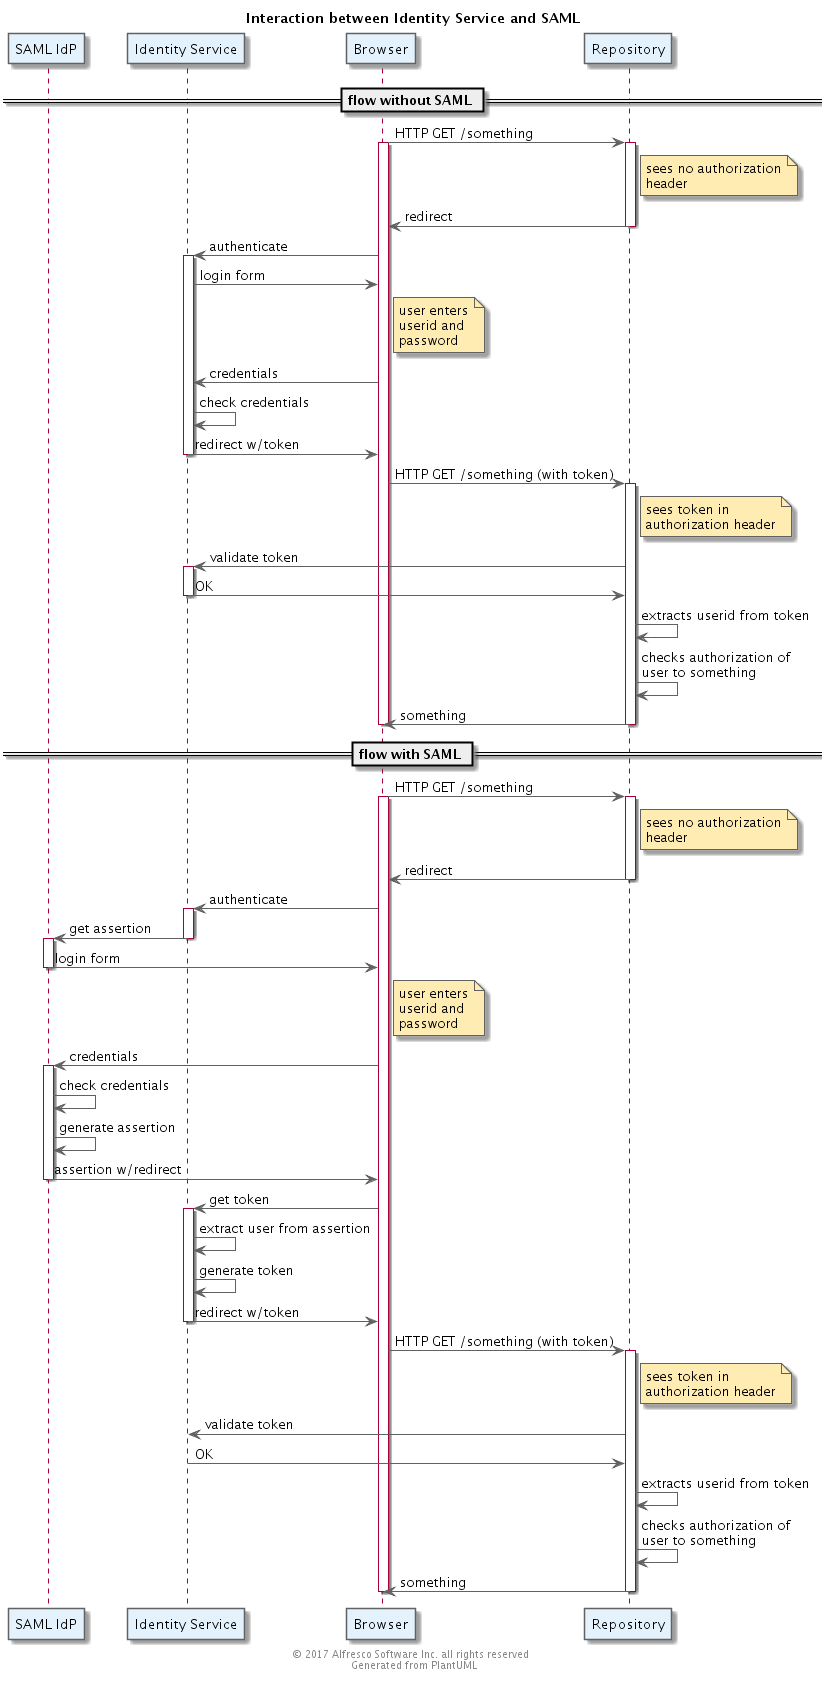

The diagram above was rendered by PlantUML. Its source (embedded in the PNG):
@startuml
' Use straight lines
skinparam linetype ortho

' Color Scheme
' Selected from Google Material Design color palette: https://material.google.com/style/color.html#color-color-palette
skinparam backgroundColor white

skinparam actorBorderColor #616161

skinparam classArrowColor #616161
skinparam classBackgroundColor #FFF9C4
skinparam classBorderColor #616161

skinparam componentArrowColor #616161
skinparam componentBackgroundColor #FFF8E1
skinparam componentBorderColor #616161

skinparam nodeArrowColor #616161
skinParam nodeBackgroundColor #E0F7FA
skinParam nodeBorderColor #616161

skinparam objectArrowColor #616161
skinParam objectBackgroundColor #FFEBEE
skinParam objectBorderColor #616161

skinparam queueArrowColor #616161
skinParam queueBackgroundColor #F3E5F5
skinParam queueBorderColor #616161

skinparam databaseArrowColor #616161
skinParam databaseBackgroundColor #E0E0E0
skinParam databaseBorderColor #616161

skinparam frameBackgroundColor #E0F7FA
skinparam frameBorderColor #616161

skinparam entityBackgroundColor #F9FBE7
skinparam entityBorderColor #616161

skinparam participantBackgroundColor #E3F2FD
skinparam participantBorderColor #616161

skinparam noteBackgroundColor #FFECB3
skinparam noteBorderColor #616161

'  Stamp the files as generated and copyrighted
center footer © 2017 Alfresco Software Inc. all rights reserved \n Generated from PlantUML

Title: Interaction between Identity Service and SAML

participant "SAML IdP" as S
participant "Identity Service" as IS
participant "Browser" as B
participant "Repository" as R

== flow without SAML ==

B->R: HTTP GET /something
activate B
activate R
note right of R
sees no authorization
header
end note
R->B: redirect
deactivate R
B->IS: authenticate
activate IS
B<-IS: login form
note right of B
user enters
userid and
password
end note
B->IS: credentials
IS->IS: check credentials
IS->B: redirect w/token
deactivate IS
B->R: HTTP GET /something (with token)
activate R
note right of R
sees token in
authorization header
end note
R->IS: validate token
activate IS
IS->R: OK
deactivate IS
R->R: extracts userid from token
R->R: checks authorization of\nuser to something
R->B: something
deactivate R
deactivate B

== flow with SAML ==
B->R: HTTP GET /something
activate B
activate R
note right of R
sees no authorization
header
end note
R->B: redirect
deactivate R
B->IS: authenticate
activate IS
IS->S: get assertion
deactivate IS
activate S
S->B: login form
deactivate S
note right of B
user enters
userid and
password
end note
S<-B: credentials
activate S
S<->S: check credentials
S->S: generate assertion
S->B: assertion w/redirect
deactivate S
B->IS:get token
activate IS
IS->IS: extract user from assertion
IS->IS: generate token
IS->B: redirect w/token
deactivate IS
B->R: HTTP GET /something (with token)
activate R
note right of R
sees token in
authorization header
end note
R->IS: validate token
IS->R: OK
R->R: extracts userid from token
R->R: checks authorization of\nuser to something
R->B: something
deactivate R
deactivate B

@enduml